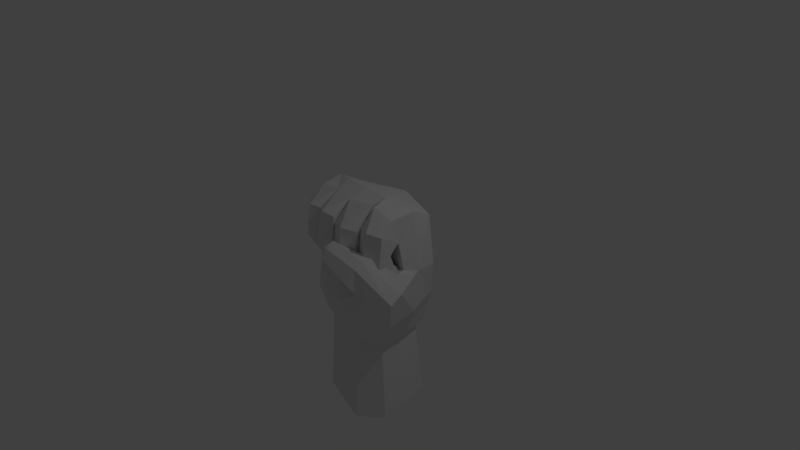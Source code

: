 # Source: Fist.blend  (saved by Blender 2.79.0; exported with 4.5.12 LTS)
import bpy
from mathutils import Matrix  # noqa: F401  (used for matrix-valued properties, if any)

bpy.ops.wm.read_factory_settings(use_empty=True)
scene = bpy.context.scene
scene.name = 'Scene'

# ---- collections
col_collection_1 = bpy.data.collections.new('Collection 1'); scene.collection.children.link(col_collection_1)

# ---- world
world_world = bpy.data.worlds.new('World'); scene.world = world_world
world_world.color = (0.05088, 0.05088, 0.05088)
world_world.use_sun_shadow = False
world_world.sun_shadow_jitter_overblur = 0.0
world_world.cycles.sampling_method = 'MANUAL'

# ---- cameras
cam_camera = bpy.data.cameras.new('Camera')
cam_camera.clip_end = 100.0
cam_camera.lens = 35.0
cam_camera.sensor_width = 32.0
cam_camera.sensor_height = 18.0
cam_camera.ortho_scale = 7.314
cam_camera.dof.focus_distance = 0.0
cam_camera.dof.aperture_fstop = 128.0

# ---- lights
light_lamp = bpy.data.lights.new('Lamp', 'POINT')
light_lamp.transmission_factor = 0.0
light_lamp.cutoff_distance = 30.0
light_lamp.energy = 100.0
light_lamp.shadow_buffer_clip_start = 1.001
light_lamp.shadow_soft_size = 0.1
light_lamp.shadow_maximum_resolution = 0.006
light_lamp.use_absolute_resolution = True

# ---- meshes
me_plane = bpy.data.meshes.new('Plane')
me_plane.from_pydata([(-0.4274, -0.2633, -1.005), (0.5561, -0.293, -0.9995), (-0.4373, 0.2957, -0.9995), (0.5137, 0.338, -0.9995), (-0.2045, -0.332, -1.003), (0.04504, 0.44, -0.9995), (-0.6074, -0.357, -0.572), (0.908, -0.4834, -0.4882), (-0.5337, 0.3835, -0.4184), (0.8075, 0.3197, -0.3284), (-0.3455, -0.4159, -0.4889), (0.04945, 0.594, -0.341), (0.2709, -0.4771, -0.9997), (0.4257, -0.6823, -0.467), (0.8739, -0.2181, 0.2029), (0.04945, 0.6548, 0.1716), (0.8788, 0.2839, 0.1128), (-0.5705, 0.4933, 0.1762), (-0.5563, -0.002019, -0.9969), (-0.7444, -0.008346, -0.4949), (-0.7717, 0.2573, 0.2189), (-0.7112, -0.1534, 0.2066), (-0.4064, -0.1542, 0.2209), (0.4333, -0.1333, 0.1088), (0.8262, -0.2615, 0.5632), (0.05689, 0.5887, 0.7305), (0.8086, 0.2651, 0.7609), (-0.505, 0.4478, 0.7077), (-0.6873, 0.2527, 0.7004), (-0.6847, -0.1333, 0.4708), (-0.3287, -0.1062, 0.4498), (0.4174, -0.2693, 0.4849), (0.05243, -0.4107, -1.001), (0.03493, -0.5358, -0.4505), (0.02629, -0.14, 0.1846), (0.02958, -0.2585, 0.4374), (0.2793, 0.389, -0.9995), (0.4285, 0.4568, -0.3347), (0.4641, 0.4693, 0.1422), (0.4328, 0.4269, 0.7457), (-0.5331, -0.1326, -1.001), (0.5679, 0.02254, -0.9995), (-0.728, -0.1827, -0.5335), (0.9167, -0.08187, -0.4083), (0.9497, -0.05258, 0.1579), (-0.7983, 0.05193, 0.2127), (0.8001, 0.01044, 0.8744), (-0.6506, 0.107, 0.8796), (0.44, -0.09679, 0.972), (0.02807, -0.05598, 0.9584), (-0.3941, 0.02024, 0.9349), (0.7868, -0.7513, -0.1046), (1.086, -0.6192, -0.04548), (0.5738, -0.684, -0.07386), (0.8922, -0.3605, 0.1859), (0.7003, -0.3748, 0.1171), (0.555, -0.4029, 0.06234), (1.058, -0.4269, 0.02919), (0.941, -0.3459, 0.1848), (0.6711, -0.9747, 0.2272), (0.7446, -0.8822, 0.4077), (0.7552, -0.7714, 0.4695), (0.7451, -0.5997, 0.446), (0.2107, -0.9426, 0.3846), (0.2391, -0.8864, 0.4948), (0.2329, -0.7706, 0.5549), (0.2118, -0.669, 0.4688), (0.5215, -0.7318, 0.08245), (0.5469, -0.5956, 0.2485), (0.2223, -0.7754, 0.2019), (0.2403, -0.5937, 0.3306), (0.0818, -0.8029, 0.4273), (0.802, -0.3507, 0.87), (0.475, -0.3219, 0.9254), (0.8518, -0.5477, 0.7324), (0.4569, -0.519, 0.7067), (0.6574, -0.6161, 0.7458), (0.8269, -0.3989, 0.1066), (0.6606, -0.4328, 0.01393), (0.4934, -0.3743, 0.09333), (0.7864, -0.302, 0.2715), (0.8269, -0.3271, 0.2339), (0.4934, -0.3017, 0.222), (0.5353, -0.2837, 0.2611), (0.8441, -0.582, 0.3706), (0.6478, -0.6583, 0.3364), (0.4492, -0.5573, 0.3606), (0.4731, -0.3789, 0.438), (0.4339, -0.4143, 0.4225), (0.4279, -0.3643, 0.474), (0.8355, -0.4006, 0.4327), (0.7934, -0.3693, 0.4431), (0.8329, -0.3564, 0.4821), (0.409, -0.2943, 0.9175), (0.04268, -0.3263, 0.9), (0.4337, -0.5716, 0.6724), (0.04144, -0.5726, 0.6505), (0.2396, -0.6566, 0.6869), (0.4198, -0.4224, -0.04198), (0.2565, -0.4688, -0.1427), (0.08542, -0.4211, -0.05659), (0.3727, -0.3289, 0.1462), (0.4147, -0.3497, 0.1059), (0.08025, -0.348, 0.09221), (0.1206, -0.3283, 0.1344), (0.4258, -0.6035, 0.26), (0.2296, -0.6943, 0.2231), (0.03073, -0.6056, 0.2492), (0.06511, -0.4277, 0.337), (0.02431, -0.4643, 0.32), (0.02374, -0.4118, 0.3708), (0.4248, -0.422, 0.3316), (0.3845, -0.3955, 0.3429), (0.4238, -0.3788, 0.3817), (-0.002985, -0.241, 0.8898), (-0.331, -0.2, 0.8702), (0.01587, -0.5678, 0.7177), (-0.3495, -0.4713, 0.6974), (-0.1783, -0.5985, 0.7473), (0.0222, -0.4692, 0.02675), (-0.1399, -0.4876, -0.06848), (-0.2887, -0.3961, 0.0103), (-0.002873, -0.35, 0.1993), (0.03338, -0.3835, 0.1629), (-0.2778, -0.3126, 0.143), (-0.2341, -0.2982, 0.1832), (0.01054, -0.6252, 0.3342), (-0.1872, -0.6745, 0.3029), (-0.3584, -0.5412, 0.3174), (-0.3074, -0.3648, 0.385), (-0.3512, -0.3941, 0.3713), (-0.347, -0.3311, 0.4117), (0.03027, -0.4364, 0.3864), (-0.00648, -0.3999, 0.394), (0.03292, -0.3835, 0.4293), (-0.3637, -0.184, 0.8567), (-0.6498, -0.1738, 0.839), (-0.3653, -0.4527, 0.6694), (-0.6802, -0.3928, 0.6603), (-0.5314, -0.5064, 0.6938), (-0.3587, -0.3293, 0.05009), (-0.5011, -0.3529, -0.04683), (-0.6371, -0.284, 0.03877), (-0.3918, -0.2422, 0.2133), (-0.3537, -0.2705, 0.1705), (-0.6322, -0.2261, 0.1572), (-0.5889, -0.2111, 0.2034), (-0.3739, -0.4874, 0.307), (-0.5394, -0.5525, 0.2788), (-0.6879, -0.4362, 0.3004), (-0.6484, -0.209, 0.3773), (-0.6906, -0.2336, 0.3675), (-0.69, -0.1986, 0.4158), (-0.3521, -0.2423, 0.3783), (-0.391, -0.2235, 0.3823), (-0.3471, -0.21, 0.4198), (0.7826, -0.2169, 0.1019), (0.8096, -0.2513, 0.1015), (0.6626, -0.2103, 0.02872), (0.5376, -0.2048, 0.08366), (0.5107, -0.2358, 0.08223), (0.766, -0.2093, 0.132), (0.7681, -0.2261, 0.2056), (0.7826, -0.2157, 0.1074), (0.8048, -0.2382, 0.1564), (0.5376, -0.2034, 0.09006), (0.5155, -0.2227, 0.1393), (0.5564, -0.1985, 0.1181), (0.5532, -0.2151, 0.1914), (0.3626, -0.2462, -0.04877), (0.3917, -0.2788, -0.04896), (0.2409, -0.2491, -0.1233), (0.1169, -0.2507, -0.06157), (0.09207, -0.2833, -0.06113), (0.3459, -0.2363, -0.007316), (0.3518, -0.2504, 0.06992), (0.3628, -0.2429, -0.03494), (0.3876, -0.2621, 0.01643), (0.1171, -0.2471, -0.04688), (0.09776, -0.266, 0.005915), (0.1368, -0.2397, -0.01655), (0.1359, -0.2539, 0.06039), (0.007248, -0.2796, 0.01286), (0.02928, -0.3172, 0.01778), (-0.1002, -0.2666, -0.07078), (-0.2187, -0.2388, -0.02074), (-0.2498, -0.2656, -0.02015), (-0.01041, -0.2635, 0.04911), (-0.01382, -0.2715, 0.1266), (0.00693, -0.2756, 0.02469), (0.02316, -0.2947, 0.07914), (-0.219, -0.2354, -0.01066), (-0.2467, -0.2453, 0.04049), (-0.201, -0.2292, 0.02029), (-0.212, -0.2359, 0.09664), (-0.3874, -0.1672, 0.0465), (-0.3631, -0.2037, 0.04748), (-0.4806, -0.1573, -0.03226), (-0.5822, -0.1428, 0.0244), (-0.6115, -0.1717, 0.02297), (-0.4053, -0.1578, 0.07416), (-0.405, -0.1725, 0.1522), (-0.3874, -0.1676, 0.04483), (-0.3678, -0.1903, 0.09742), (-0.5821, -0.1436, 0.02114), (-0.608, -0.1596, 0.07233), (-0.5624, -0.1379, 0.05729), (-0.5712, -0.1515, 0.1344), (-0.4863, -0.3011, -2.121), (0.6498, -0.3376, -2.072), (-0.5027, 0.3526, -2.02), (0.5952, 0.4022, -1.959), (-0.2283, -0.3825, -2.121), (0.05312, 0.5218, -1.967), (0.322, -0.5534, -2.121), (-0.6375, 0.002799, -2.081), (0.06908, -0.4753, -2.121), (0.3242, 0.462, -1.963), (-0.6096, -0.1492, -2.103), (0.6606, 0.03233, -2.014), (-0.2391, -0.3711, -0.9017), (-0.4883, -0.2972, -0.9158), (0.6065, 0.3709, -0.8765), (0.661, -0.3431, -0.8986), (-0.4876, 0.3393, -0.8889), (0.05393, 0.5063, -0.8783), (0.3218, -0.5466, -0.8958), (-0.6305, 0.0005985, -0.8969), (0.059, -0.4628, -0.8943), (0.3302, 0.4386, -0.8774), (-0.606, -0.1483, -0.9064), (0.6735, 0.01393, -0.8876)], [], [(231, 222, 9, 43), (221, 220, 10, 6), (230, 221, 6, 42), (229, 225, 11, 37), (225, 224, 8, 11), (226, 223, 7, 13), (228, 226, 13, 33), (7, 43, 57, 52), (38, 16, 9, 37), (8, 17, 15, 11), (224, 227, 19, 8), (17, 8, 19, 20), (42, 45, 20, 19), (10, 22, 21, 6), (33, 34, 22, 10), (44, 57, 43), (34, 23, 31, 35), (15, 17, 27, 25), (21, 22, 30, 29), (38, 15, 25, 39), (45, 21, 29, 47), (17, 20, 28, 27), (23, 14, 24, 31), (44, 16, 26, 46), (22, 34, 35, 30), (23, 34, 56, 55), (220, 228, 33, 10), (16, 38, 39, 26), (15, 38, 37, 11), (222, 229, 37, 9), (46, 26, 39, 48), (48, 39, 25, 49), (114, 115, 118), (136, 29, 138), (27, 28, 47, 50), (25, 27, 50, 49), (94, 35, 96), (14, 44, 46, 24), (20, 45, 47, 28), (6, 21, 45, 42), (9, 16, 44, 43), (227, 230, 42, 19), (223, 231, 43, 7), (46, 72, 24), (72, 74, 24), (73, 31, 75), (46, 48, 73, 72), (86, 88, 82, 79), (31, 73, 48), (156, 158, 159, 165, 167, 161, 163), (166, 82, 83, 168), (80, 83, 87, 91), (93, 94, 97), (77, 81, 90, 84), (81, 164, 162, 80), (75, 31, 89, 88, 86), (79, 160, 158, 78), (92, 91, 87, 89, 31, 24), (84, 90, 92, 24, 74), (93, 95, 31), (107, 109, 103, 100), (31, 48, 93), (169, 171, 172, 178, 180, 174, 176), (179, 103, 104, 181), (101, 104, 108, 112), (50, 115, 114, 49), (98, 102, 111, 105), (49, 35, 94), (102, 177, 175, 101), (96, 35, 110, 109, 107), (100, 173, 171, 99), (113, 112, 108, 110, 35, 31), (105, 111, 113, 31, 95), (49, 94, 93, 48), (114, 116, 35), (128, 130, 124, 121), (115, 30, 117), (182, 184, 185, 191, 193, 187, 189), (192, 124, 125, 194), (122, 125, 129, 133), (47, 136, 135, 50), (119, 123, 132, 126), (30, 115, 50), (123, 190, 188, 122), (117, 30, 131, 130, 128), (121, 186, 184, 120), (134, 133, 129, 131, 30, 35), (126, 132, 134, 35, 116), (49, 114, 35), (135, 137, 30), (149, 151, 145, 142), (30, 50, 135), (195, 197, 198, 204, 206, 200, 202), (205, 145, 146, 207), (143, 146, 150, 154), (140, 144, 153, 147), (29, 136, 47), (144, 203, 201, 143), (138, 29, 152, 151, 149), (142, 199, 197, 141), (155, 154, 150, 152, 29, 30), (147, 153, 155, 30, 137), (135, 136, 139), (33, 13, 51, 53), (33, 56, 34), (14, 23, 55, 54), (44, 14, 54, 58), (13, 7, 52, 51), (57, 58, 62, 61), (52, 57, 61, 60), (51, 52, 60, 59), (61, 62, 66, 65), (60, 61, 65, 64), (59, 60, 64, 63), (56, 53, 67, 68), (68, 67, 69, 70), (63, 71, 69), (53, 51, 59, 67), (63, 69, 67, 59), (62, 68, 70, 66), (56, 68, 55), (58, 54, 62), (55, 68, 62, 54), (64, 65, 71), (71, 65, 66), (71, 63, 64), (70, 71, 66), (69, 71, 70), (87, 88, 89), (90, 91, 92), (108, 109, 110), (111, 112, 113), (129, 130, 131), (132, 133, 134), (150, 151, 152), (153, 154, 155), (74, 72, 76), (73, 75, 76), (84, 74, 76, 85), (86, 79, 78, 85), (157, 164, 81, 77), (79, 82, 166, 160), (162, 168, 83, 80), (170, 98, 99, 171), (90, 81, 80, 91), (77, 84, 85, 78), (75, 86, 85, 76), (82, 88, 87, 83), (95, 93, 97), (94, 96, 97), (105, 95, 97, 106), (107, 100, 99, 106), (170, 177, 102, 98), (100, 103, 179, 173), (175, 181, 104, 101), (183, 119, 120, 184), (111, 102, 101, 112), (98, 105, 106, 99), (96, 107, 106, 97), (103, 109, 108, 104), (116, 114, 118), (115, 117, 118), (126, 116, 118, 127), (128, 121, 120, 127), (183, 190, 123, 119), (121, 124, 192, 186), (188, 194, 125, 122), (196, 140, 141, 197), (132, 123, 122, 133), (119, 126, 127, 120), (117, 128, 127, 118), (124, 130, 129, 125), (137, 135, 139), (136, 138, 139), (147, 137, 139, 148), (149, 142, 141, 148), (196, 203, 144, 140), (142, 145, 205, 199), (201, 207, 146, 143), (153, 144, 143, 154), (140, 147, 148, 141), (138, 149, 148, 139), (145, 151, 150, 146), (72, 73, 76), (158, 156, 157), (159, 158, 160), (163, 161, 162, 164), (167, 165, 166, 168), (171, 169, 170), (172, 171, 173), (176, 174, 175, 177), (180, 178, 179, 181), (184, 182, 183), (185, 184, 186), (189, 187, 188, 190), (193, 191, 192, 194), (197, 195, 196), (198, 197, 199), (202, 200, 201, 203), (206, 204, 205, 207), (156, 163, 164, 157), (165, 159, 160, 166), (168, 162, 161, 167), (169, 176, 177, 170), (178, 172, 173, 179), (181, 175, 174, 180), (182, 189, 190, 183), (191, 185, 186, 192), (194, 188, 187, 193), (195, 202, 203, 196), (204, 198, 199, 205), (207, 201, 200, 206), (157, 77, 78, 158), (33, 53, 56), (44, 58, 57), (2, 5, 213, 210), (0, 40, 218, 208), (4, 0, 208, 212), (18, 2, 210, 215), (1, 12, 214, 209), (12, 32, 216, 214), (40, 18, 215, 218), (32, 4, 212, 216), (5, 36, 217, 213), (36, 3, 211, 217), (3, 41, 219, 211), (41, 1, 209, 219), (218, 215, 210, 213, 217, 211, 219, 209, 214, 216, 212, 208), (1, 41, 231, 223), (18, 40, 230, 227), (3, 36, 229, 222), (4, 32, 228, 220), (2, 18, 227, 224), (32, 12, 226, 228), (12, 1, 223, 226), (5, 2, 224, 225), (36, 5, 225, 229), (40, 0, 221, 230), (0, 4, 220, 221), (41, 3, 222, 231)])
me_plane.use_remesh_preserve_volume = False
me_plane.use_remesh_preserve_attributes = False
me_plane.use_mirror_vertex_groups = False
me_plane.update()

# ---- objects
ob_plane = bpy.data.objects.new('Plane', me_plane)
ob_lamp = bpy.data.objects.new('Lamp', light_lamp)
ob_camera = bpy.data.objects.new('Camera', cam_camera)

# ---- transforms, parenting, visibility, modifiers, constraints
ob_plane.location = (0.0, 0.0, 0.0)
ob_plane.lineart.crease_threshold = 0.0
ob_lamp.location = (4.076, 1.005, 5.904)
ob_lamp.rotation_euler = (0.6503, 0.05522, 1.866)
ob_lamp.lock_rotations_4d = False
ob_lamp.empty_display_type = 'ARROWS'
ob_lamp.color = (0.0, 0.0, 0.0, 0.0)
ob_lamp.lineart.crease_threshold = 0.0
ob_camera.location = (7.481, -6.508, 5.344)
ob_camera.rotation_euler = (1.109, 0.0, 0.8149)
ob_camera.lock_rotations_4d = False
ob_camera.empty_display_type = 'ARROWS'
ob_camera.color = (0.0, 0.0, 0.0, 0.0)
ob_camera.display_type = 'WIRE'
ob_camera.lineart.crease_threshold = 0.0

# ---- collection membership
col_collection_1.objects.link(ob_plane)
col_collection_1.objects.link(ob_lamp)
col_collection_1.objects.link(ob_camera)

# ---- scene / render settings (as saved in the file)
scene.camera = ob_camera
scene.frame_start = 1; scene.frame_end = 250; scene.frame_set(2)
scene.render.engine = 'BLENDER_EEVEE_NEXT'
scene.render.resolution_percentage = 50
scene.render.dither_intensity = 0.0
scene.cycles.use_denoising = False
scene.cycles.samples = 128
scene.cycles.sampling_pattern = 'TABULATED_SOBOL'
scene.cycles.use_adaptive_sampling = False
scene.cycles.use_light_tree = False
scene.cycles.blur_glossy = 0.0
scene.cycles.sample_clamp_indirect = 0.0
scene.view_settings.view_transform = 'Standard'
bpy.context.view_layer.update()
